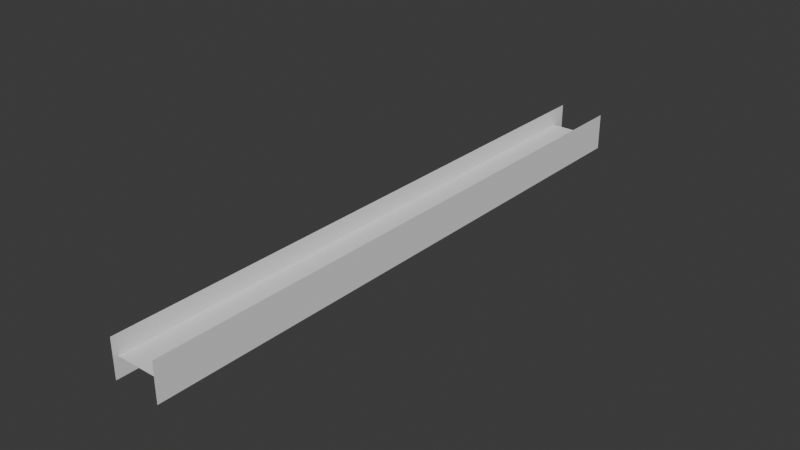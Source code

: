 # Source: New_track.blend  (saved by Blender 4.2.66; exported with 4.5.12 LTS)
import bpy
from mathutils import Matrix  # noqa: F401  (used for matrix-valued properties, if any)

bpy.ops.wm.read_factory_settings(use_empty=True)
scene = bpy.context.scene
scene.name = 'Scene'

# ---- collections
col_collection = bpy.data.collections.new('Collection'); scene.collection.children.link(col_collection)

# ---- world
world_world = bpy.data.worlds.new('World'); scene.world = world_world
world_world.use_nodes = True; world_world.node_tree.nodes.clear()
_N = world_world.node_tree.nodes; _L = world_world.node_tree.links
n0 = _N.new('ShaderNodeOutputWorld'); n0.name = 'World Output'; n0.location = (300, 300)
n1 = _N.new('ShaderNodeBackground'); n1.name = 'Background'; n1.location = (10, 300)
n1.inputs[0].default_value = (0.05088, 0.05088, 0.05088, 1.0)
_L.new(n1.outputs[0], n0.inputs[0])
n0.is_active_output = True
world_world.color = (0.05088, 0.05088, 0.05088)
world_world.use_sun_shadow = False
world_world.sun_shadow_jitter_overblur = 0.0

# ---- meshes
me_plane_col = bpy.data.meshes.new('Plane-col')
me_plane_col.from_pydata([(-2.5, -12.5, 0.0), (2.5, -12.5, 0.0), (-2.5, 12.5, 0.0), (2.5, 12.5, 0.0)], [], [(0, 1, 3, 2)])
me_plane_col.polygons.foreach_set('use_smooth', [True] * 1)
_uv = me_plane_col.uv_layers.new(name='UVMap')
_uv.uv.foreach_set('vector', [0.0, 0.0, 1.0, 0.0, 1.0, 1.0, 0.0, 1.0])
me_plane_col.update()
me_plane_001 = bpy.data.meshes.new('Plane.001')
me_plane_001.from_pydata([(-10.0, -12.5, 10.0), (10.0, -12.5, 10.0), (-10.0, -12.5, -10.0), (10.0, -12.5, -10.0), (-10.0, 12.5, -10.0), (10.0, 12.5, -10.0), (-10.0, 12.5, 10.0), (10.0, 12.5, 10.0)], [], [(0, 1, 3, 2), (4, 5, 7, 6)])
_uv = me_plane_001.uv_layers.new(name='UVMap')
_uv.uv.foreach_set('vector', [0.0, 0.0, 1.0, 0.0, 1.0, 1.0, 0.0, 1.0, 0.0, 0.0, 1.0, 0.0, 1.0, 1.0, 0.0, 1.0])
me_plane_001.update()

# ---- curves / text
cu_b_ziercurve_003 = bpy.data.curves.new('BézierCurve.003', 'CURVE')
cu_b_ziercurve_003.dimensions = '3D'
_sp = cu_b_ziercurve_003.splines.new('BEZIER'); _sp.bezier_points.add(1)
_sp.bezier_points.foreach_set('co', [0.0, 60.0, 0.0, 0.0, -250.0, 0.0])
_sp.bezier_points.foreach_set('handle_left', [0.0, 60.71, 0.0, 0.0, -245.6, 0.0])
_sp.bezier_points.foreach_set('handle_right', [0.0, 59.29, 0.0, 0.0, -254.4, 0.0])
for _p, _l, _r in zip(_sp.bezier_points, ['ALIGNED', 'ALIGNED'], ['ALIGNED', 'ALIGNED']): _p.handle_left_type = _l; _p.handle_right_type = _r
_sp.order_u = 0
_sp.order_v = 0
_sp.resolution_u = 64
cu_b_ziercurve_003.use_path = True
cu_b_ziercurve_003.resolution_u = 64
cu_b_ziercurve_003.fill_mode = 'FULL'

# ---- objects
ob_b_ziercurve = bpy.data.objects.new('BézierCurve', cu_b_ziercurve_003)
ob_plane_col = bpy.data.objects.new('Plane-col', me_plane_col)
ob_fence_col = bpy.data.objects.new('fence-col', me_plane_001)

# ---- transforms, parenting, visibility, modifiers, constraints
ob_b_ziercurve.location = (0.0, 0.0, 0.0)
ob_plane_col.location = (0.0, 0.0, 0.0)
_m = ob_plane_col.modifiers.new('Array', 'ARRAY')
_m.fit_type = 'FIT_CURVE'
_m.curve = ob_b_ziercurve
_m = ob_plane_col.modifiers.new('Curve', 'CURVE')
_m.object = ob_b_ziercurve
_m = ob_plane_col.modifiers.new('Weld', 'WELD')
_m = ob_plane_col.modifiers.new('Triangulate', 'TRIANGULATE')
ob_fence_col.location = (0.0, 0.0, 0.0)
_m = ob_fence_col.modifiers.new('Array', 'ARRAY')
_m.fit_type = 'FIT_CURVE'
_m.curve = ob_b_ziercurve
_m = ob_fence_col.modifiers.new('Curve', 'CURVE')
_m.object = ob_b_ziercurve
_m = ob_fence_col.modifiers.new('Solidify', 'SOLIDIFY')
_m.thickness = 0.1
_m.offset = 0.0

# ---- collection membership
col_collection.objects.link(ob_b_ziercurve)
col_collection.objects.link(ob_plane_col)
col_collection.objects.link(ob_fence_col)

# ---- scene / render settings (as saved in the file)
scene.frame_start = 1; scene.frame_end = 250; scene.frame_set(36)
scene.render.engine = 'BLENDER_EEVEE_NEXT'
scene.cycles.sampling_pattern = 'TABULATED_SOBOL'
bpy.context.view_layer.update()

# ---- added for rendering (the .blend has no active camera and no usable light): camera, sun
cam_auto = bpy.data.cameras.new('AutoCamera')
cam_auto.lens = 50.0
cam_auto.sensor_width = 36.0
cam_auto.clip_end = 5293.34
ob_auto_camera = bpy.data.objects.new('AutoCamera', cam_auto)
scene.collection.objects.link(ob_auto_camera)
ob_auto_camera.location = (301.616, -454.143, 241.293)
ob_auto_camera.rotation_euler = (1.09748, -7.21219e-08, 0.694738)
scene.camera = ob_auto_camera
light_auto_sun = bpy.data.lights.new('AutoSun', 'SUN')
light_auto_sun.energy = 3.0
light_auto_sun.angle = 0.0523599
ob_auto_sun = bpy.data.objects.new('AutoSun', light_auto_sun)
scene.collection.objects.link(ob_auto_sun)
ob_auto_sun.rotation_euler = (0.872665, 0.174533, 0.523599)
bpy.context.view_layer.update()
